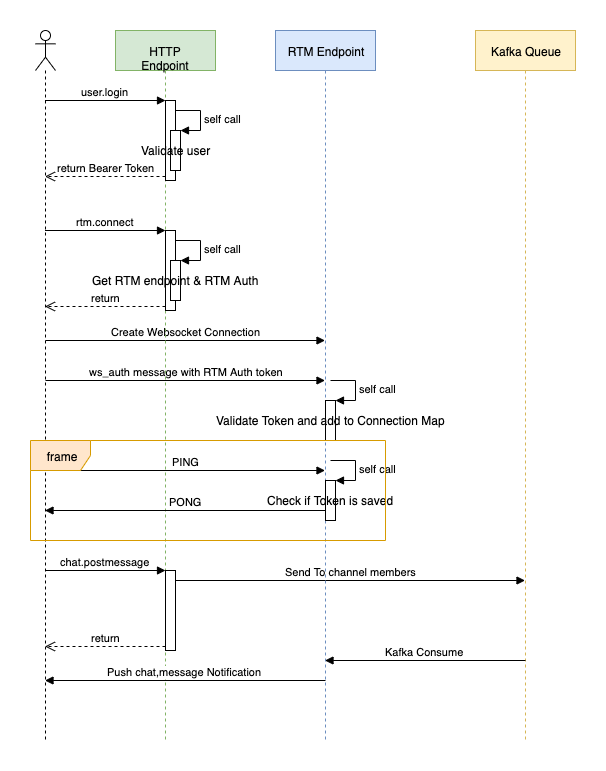

The diagram above was exported from draw.io. Its source (the exported page's mxGraphModel, read from the mxfile embedded in the PNG):
<mxGraphModel dx="1152" dy="675" grid="1" gridSize="10" guides="1" tooltips="1" connect="1" arrows="1" fold="1" page="1" pageScale="1" pageWidth="850" pageHeight="1100" math="0" shadow="0">
  <root>
    <mxCell id="0" />
    <mxCell id="1" parent="0" />
    <mxCell id="yVj6tQWP8Lr_guxNryTW-1" value="" style="shape=umlLifeline;participant=umlActor;perimeter=lifelinePerimeter;whiteSpace=wrap;html=1;container=1;collapsible=0;recursiveResize=0;verticalAlign=top;spacingTop=36;labelBackgroundColor=#ffffff;outlineConnect=0;" vertex="1" parent="1">
      <mxGeometry x="70" y="40" width="20" height="710" as="geometry" />
    </mxCell>
    <mxCell id="yVj6tQWP8Lr_guxNryTW-15" value="Create Websocket Connection" style="html=1;verticalAlign=bottom;endArrow=block;" edge="1" parent="yVj6tQWP8Lr_guxNryTW-1" target="yVj6tQWP8Lr_guxNryTW-3">
      <mxGeometry width="80" relative="1" as="geometry">
        <mxPoint x="10" y="310" as="sourcePoint" />
        <mxPoint x="90" y="310" as="targetPoint" />
      </mxGeometry>
    </mxCell>
    <mxCell id="yVj6tQWP8Lr_guxNryTW-16" value="ws_auth message with RTM Auth token" style="html=1;verticalAlign=bottom;endArrow=block;" edge="1" parent="yVj6tQWP8Lr_guxNryTW-1" target="yVj6tQWP8Lr_guxNryTW-3">
      <mxGeometry width="80" relative="1" as="geometry">
        <mxPoint x="10" y="350" as="sourcePoint" />
        <mxPoint x="90" y="350" as="targetPoint" />
      </mxGeometry>
    </mxCell>
    <mxCell id="yVj6tQWP8Lr_guxNryTW-19" value="PING" style="html=1;verticalAlign=bottom;endArrow=block;" edge="1" parent="yVj6tQWP8Lr_guxNryTW-1" target="yVj6tQWP8Lr_guxNryTW-3">
      <mxGeometry width="80" relative="1" as="geometry">
        <mxPoint x="10" y="440" as="sourcePoint" />
        <mxPoint x="90" y="440" as="targetPoint" />
      </mxGeometry>
    </mxCell>
    <mxCell id="yVj6tQWP8Lr_guxNryTW-2" value="HTTP Endpoint" style="shape=umlLifeline;perimeter=lifelinePerimeter;whiteSpace=wrap;html=1;container=1;collapsible=0;recursiveResize=0;outlineConnect=0;fillColor=#d5e8d4;strokeColor=#82b366;" vertex="1" parent="1">
      <mxGeometry x="150" y="40" width="100" height="710" as="geometry" />
    </mxCell>
    <mxCell id="yVj6tQWP8Lr_guxNryTW-5" value="" style="html=1;points=[];perimeter=orthogonalPerimeter;" vertex="1" parent="yVj6tQWP8Lr_guxNryTW-2">
      <mxGeometry x="50" y="70" width="10" height="80" as="geometry" />
    </mxCell>
    <mxCell id="yVj6tQWP8Lr_guxNryTW-8" value="Validate user" style="html=1;points=[];perimeter=orthogonalPerimeter;" vertex="1" parent="yVj6tQWP8Lr_guxNryTW-2">
      <mxGeometry x="55" y="100" width="10" height="40" as="geometry" />
    </mxCell>
    <mxCell id="yVj6tQWP8Lr_guxNryTW-9" value="self call" style="edgeStyle=orthogonalEdgeStyle;html=1;align=left;spacingLeft=2;endArrow=block;rounded=0;entryX=1;entryY=0;" edge="1" target="yVj6tQWP8Lr_guxNryTW-8" parent="yVj6tQWP8Lr_guxNryTW-2">
      <mxGeometry relative="1" as="geometry">
        <mxPoint x="60" y="80" as="sourcePoint" />
        <Array as="points">
          <mxPoint x="85" y="80" />
        </Array>
      </mxGeometry>
    </mxCell>
    <mxCell id="yVj6tQWP8Lr_guxNryTW-10" value="" style="html=1;points=[];perimeter=orthogonalPerimeter;" vertex="1" parent="yVj6tQWP8Lr_guxNryTW-2">
      <mxGeometry x="50" y="200" width="10" height="80" as="geometry" />
    </mxCell>
    <mxCell id="yVj6tQWP8Lr_guxNryTW-13" value="Get RTM endpoint &amp;amp; RTM Auth" style="html=1;points=[];perimeter=orthogonalPerimeter;" vertex="1" parent="yVj6tQWP8Lr_guxNryTW-2">
      <mxGeometry x="55" y="230" width="10" height="40" as="geometry" />
    </mxCell>
    <mxCell id="yVj6tQWP8Lr_guxNryTW-14" value="self call" style="edgeStyle=orthogonalEdgeStyle;html=1;align=left;spacingLeft=2;endArrow=block;rounded=0;entryX=1;entryY=0;" edge="1" target="yVj6tQWP8Lr_guxNryTW-13" parent="yVj6tQWP8Lr_guxNryTW-2">
      <mxGeometry relative="1" as="geometry">
        <mxPoint x="60" y="210" as="sourcePoint" />
        <Array as="points">
          <mxPoint x="85" y="210" />
        </Array>
      </mxGeometry>
    </mxCell>
    <mxCell id="yVj6tQWP8Lr_guxNryTW-24" value="" style="html=1;points=[];perimeter=orthogonalPerimeter;" vertex="1" parent="yVj6tQWP8Lr_guxNryTW-2">
      <mxGeometry x="50" y="540" width="10" height="80" as="geometry" />
    </mxCell>
    <mxCell id="yVj6tQWP8Lr_guxNryTW-27" value="Send To channel members" style="html=1;verticalAlign=bottom;endArrow=block;" edge="1" parent="yVj6tQWP8Lr_guxNryTW-2" target="yVj6tQWP8Lr_guxNryTW-4">
      <mxGeometry width="80" relative="1" as="geometry">
        <mxPoint x="60" y="550" as="sourcePoint" />
        <mxPoint x="140" y="550" as="targetPoint" />
      </mxGeometry>
    </mxCell>
    <mxCell id="yVj6tQWP8Lr_guxNryTW-3" value="RTM Endpoint" style="shape=umlLifeline;perimeter=lifelinePerimeter;whiteSpace=wrap;html=1;container=1;collapsible=0;recursiveResize=0;outlineConnect=0;fillColor=#dae8fc;strokeColor=#6c8ebf;" vertex="1" parent="1">
      <mxGeometry x="310" y="40" width="100" height="710" as="geometry" />
    </mxCell>
    <mxCell id="yVj6tQWP8Lr_guxNryTW-17" value="Validate Token and add to Connection Map" style="html=1;points=[];perimeter=orthogonalPerimeter;" vertex="1" parent="yVj6tQWP8Lr_guxNryTW-3">
      <mxGeometry x="50" y="370" width="10" height="40" as="geometry" />
    </mxCell>
    <mxCell id="yVj6tQWP8Lr_guxNryTW-18" value="self call" style="edgeStyle=orthogonalEdgeStyle;html=1;align=left;spacingLeft=2;endArrow=block;rounded=0;entryX=1;entryY=0;" edge="1" target="yVj6tQWP8Lr_guxNryTW-17" parent="yVj6tQWP8Lr_guxNryTW-3">
      <mxGeometry relative="1" as="geometry">
        <mxPoint x="55" y="350" as="sourcePoint" />
        <Array as="points">
          <mxPoint x="80" y="350" />
        </Array>
      </mxGeometry>
    </mxCell>
    <mxCell id="yVj6tQWP8Lr_guxNryTW-20" value="Check if Token is saved" style="html=1;points=[];perimeter=orthogonalPerimeter;" vertex="1" parent="yVj6tQWP8Lr_guxNryTW-3">
      <mxGeometry x="50" y="450" width="10" height="40" as="geometry" />
    </mxCell>
    <mxCell id="yVj6tQWP8Lr_guxNryTW-21" value="self call" style="edgeStyle=orthogonalEdgeStyle;html=1;align=left;spacingLeft=2;endArrow=block;rounded=0;entryX=1;entryY=0;" edge="1" target="yVj6tQWP8Lr_guxNryTW-20" parent="yVj6tQWP8Lr_guxNryTW-3">
      <mxGeometry relative="1" as="geometry">
        <mxPoint x="55" y="430" as="sourcePoint" />
        <Array as="points">
          <mxPoint x="80" y="430" />
        </Array>
      </mxGeometry>
    </mxCell>
    <mxCell id="yVj6tQWP8Lr_guxNryTW-22" value="PONG" style="html=1;verticalAlign=bottom;endArrow=block;" edge="1" parent="yVj6tQWP8Lr_guxNryTW-3" target="yVj6tQWP8Lr_guxNryTW-1">
      <mxGeometry width="80" relative="1" as="geometry">
        <mxPoint x="50" y="480" as="sourcePoint" />
        <mxPoint x="130" y="480" as="targetPoint" />
      </mxGeometry>
    </mxCell>
    <mxCell id="yVj6tQWP8Lr_guxNryTW-29" value="Push chat,message Notification&amp;nbsp;" style="html=1;verticalAlign=bottom;endArrow=block;" edge="1" parent="yVj6tQWP8Lr_guxNryTW-3" target="yVj6tQWP8Lr_guxNryTW-1">
      <mxGeometry width="80" relative="1" as="geometry">
        <mxPoint x="50" y="650" as="sourcePoint" />
        <mxPoint x="130" y="650" as="targetPoint" />
      </mxGeometry>
    </mxCell>
    <mxCell id="yVj6tQWP8Lr_guxNryTW-4" value="Kafka Queue" style="shape=umlLifeline;perimeter=lifelinePerimeter;whiteSpace=wrap;html=1;container=1;collapsible=0;recursiveResize=0;outlineConnect=0;fillColor=#fff2cc;strokeColor=#d6b656;" vertex="1" parent="1">
      <mxGeometry x="510" y="40" width="100" height="710" as="geometry" />
    </mxCell>
    <mxCell id="yVj6tQWP8Lr_guxNryTW-28" value="Kafka Consume&amp;nbsp;" style="html=1;verticalAlign=bottom;endArrow=block;" edge="1" parent="yVj6tQWP8Lr_guxNryTW-4" target="yVj6tQWP8Lr_guxNryTW-3">
      <mxGeometry width="80" relative="1" as="geometry">
        <mxPoint x="50" y="630" as="sourcePoint" />
        <mxPoint x="130" y="630" as="targetPoint" />
      </mxGeometry>
    </mxCell>
    <mxCell id="yVj6tQWP8Lr_guxNryTW-6" value="user.login" style="html=1;verticalAlign=bottom;endArrow=block;entryX=0;entryY=0;" edge="1" target="yVj6tQWP8Lr_guxNryTW-5" parent="1" source="yVj6tQWP8Lr_guxNryTW-1">
      <mxGeometry relative="1" as="geometry">
        <mxPoint x="130" y="110" as="sourcePoint" />
      </mxGeometry>
    </mxCell>
    <mxCell id="yVj6tQWP8Lr_guxNryTW-7" value="return Bearer Token" style="html=1;verticalAlign=bottom;endArrow=open;dashed=1;endSize=8;exitX=0;exitY=0.95;" edge="1" source="yVj6tQWP8Lr_guxNryTW-5" parent="1" target="yVj6tQWP8Lr_guxNryTW-1">
      <mxGeometry relative="1" as="geometry">
        <mxPoint x="130" y="186" as="targetPoint" />
      </mxGeometry>
    </mxCell>
    <mxCell id="yVj6tQWP8Lr_guxNryTW-11" value="rtm.connect" style="html=1;verticalAlign=bottom;endArrow=block;entryX=0;entryY=0;" edge="1" target="yVj6tQWP8Lr_guxNryTW-10" parent="1" source="yVj6tQWP8Lr_guxNryTW-1">
      <mxGeometry relative="1" as="geometry">
        <mxPoint x="130" y="240" as="sourcePoint" />
      </mxGeometry>
    </mxCell>
    <mxCell id="yVj6tQWP8Lr_guxNryTW-12" value="return" style="html=1;verticalAlign=bottom;endArrow=open;dashed=1;endSize=8;exitX=0;exitY=0.95;" edge="1" source="yVj6tQWP8Lr_guxNryTW-10" parent="1" target="yVj6tQWP8Lr_guxNryTW-1">
      <mxGeometry relative="1" as="geometry">
        <mxPoint x="130" y="316" as="targetPoint" />
      </mxGeometry>
    </mxCell>
    <mxCell id="yVj6tQWP8Lr_guxNryTW-23" value="frame" style="shape=umlFrame;whiteSpace=wrap;html=1;fillColor=#ffe6cc;strokeColor=#d79b00;" vertex="1" parent="1">
      <mxGeometry x="65" y="450" width="355" height="100" as="geometry" />
    </mxCell>
    <mxCell id="yVj6tQWP8Lr_guxNryTW-25" value="chat.postmessage" style="html=1;verticalAlign=bottom;endArrow=block;entryX=0;entryY=0;" edge="1" target="yVj6tQWP8Lr_guxNryTW-24" parent="1" source="yVj6tQWP8Lr_guxNryTW-1">
      <mxGeometry relative="1" as="geometry">
        <mxPoint x="130" y="580" as="sourcePoint" />
      </mxGeometry>
    </mxCell>
    <mxCell id="yVj6tQWP8Lr_guxNryTW-26" value="return" style="html=1;verticalAlign=bottom;endArrow=open;dashed=1;endSize=8;exitX=0;exitY=0.95;" edge="1" source="yVj6tQWP8Lr_guxNryTW-24" parent="1" target="yVj6tQWP8Lr_guxNryTW-1">
      <mxGeometry relative="1" as="geometry">
        <mxPoint x="130" y="656" as="targetPoint" />
      </mxGeometry>
    </mxCell>
  </root>
</mxGraphModel>